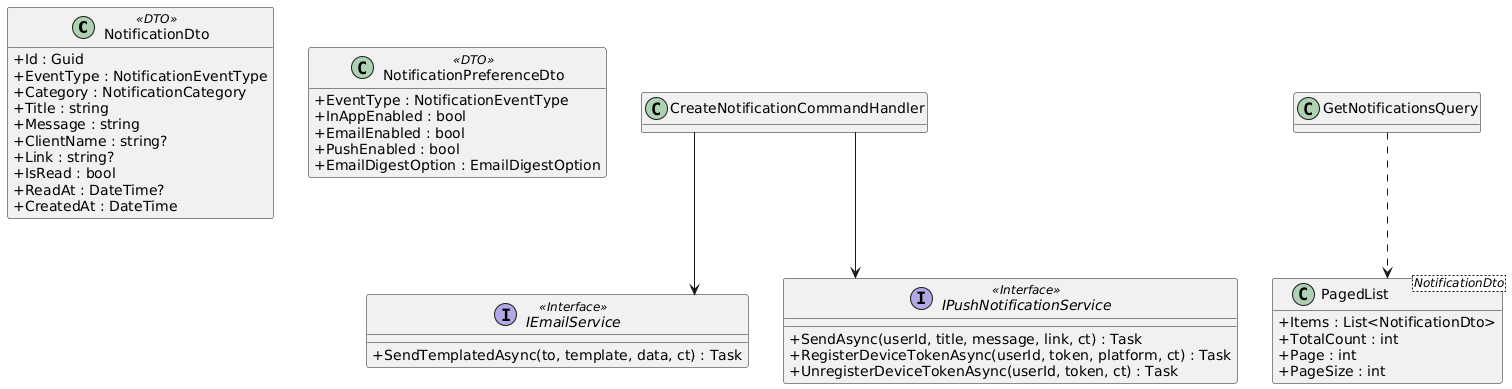

The diagram above was rendered by PlantUML. Its source (embedded in the PNG):
@startuml
skinparam classAttributeIconSize 0
skinparam linetype ortho
hide empty methods

class NotificationDto <<DTO>> {
  +Id : Guid
  +EventType : NotificationEventType
  +Category : NotificationCategory
  +Title : string
  +Message : string
  +ClientName : string?
  +Link : string?
  +IsRead : bool
  +ReadAt : DateTime?
  +CreatedAt : DateTime
}

class NotificationPreferenceDto <<DTO>> {
  +EventType : NotificationEventType
  +InAppEnabled : bool
  +EmailEnabled : bool
  +PushEnabled : bool
  +EmailDigestOption : EmailDigestOption
}

interface IEmailService <<Interface>> {
  +SendTemplatedAsync(to, template, data, ct) : Task
}

interface IPushNotificationService <<Interface>> {
  +SendAsync(userId, title, message, link, ct) : Task
  +RegisterDeviceTokenAsync(userId, token, platform, ct) : Task
  +UnregisterDeviceTokenAsync(userId, token, ct) : Task
}

class "PagedList<NotificationDto>" as PagedNotifications {
  +Items : List<NotificationDto>
  +TotalCount : int
  +Page : int
  +PageSize : int
}

GetNotificationsQuery ..> PagedNotifications
CreateNotificationCommandHandler --> IEmailService
CreateNotificationCommandHandler --> IPushNotificationService

@enduml